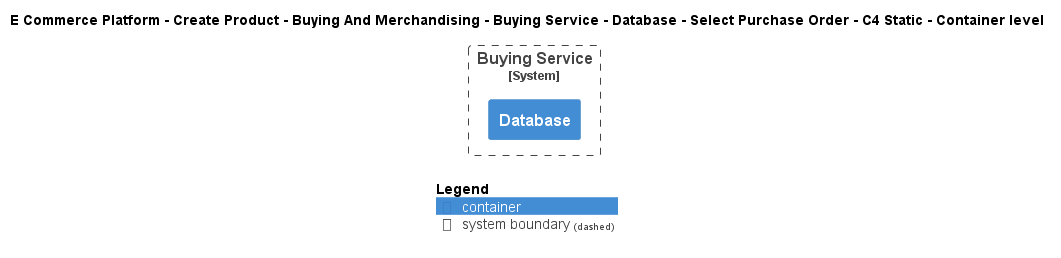

The diagram above was rendered by PlantUML. Its source (embedded in the PNG):
@startuml
!include ..\..\..\..\..\..\..\..\..\.c4s\C4_Container.puml

AddElementTag("c4interflow:lifecycle:new", $bgColor=green, $fontColor=#ffffff, $borderColor=green, $shadowing="False")
AddElementTag("c4interflow:lifecycle:changed", $bgColor=orange, $fontColor=#ffffff, $borderColor=orange, $shadowing="False")
AddElementTag("c4interflow:lifecycle:removed", $bgColor=red, $fontColor=#ffffff, $borderColor=red, $shadowing="False")

AddRelTag("c4interflow:lifecycle:new", $textColor=green, $lineColor=green)
AddRelTag("c4interflow:lifecycle:changed", $textColor=orange, $lineColor=orange)
AddRelTag("c4interflow:lifecycle:removed", $textColor=red, $lineColor=red)

SHOW_PERSON_PORTRAIT()
LAYOUT_TOP_DOWN()

skinparam linetype polyline

title E Commerce Platform - Create Product - Buying And Merchandising - Buying Service - Database - Select Purchase Order - C4 Static - Container level


System_Boundary(ECommercePlatform.CreateProduct.BuyingAndMerchandising.SoftwareSystems.BuyingService, "Buying Service") {
    Container(ECommercePlatform.CreateProduct.BuyingAndMerchandising.SoftwareSystems.BuyingService.Containers.Database, "Database", "", "")
}



SHOW_LEGEND()
@enduml